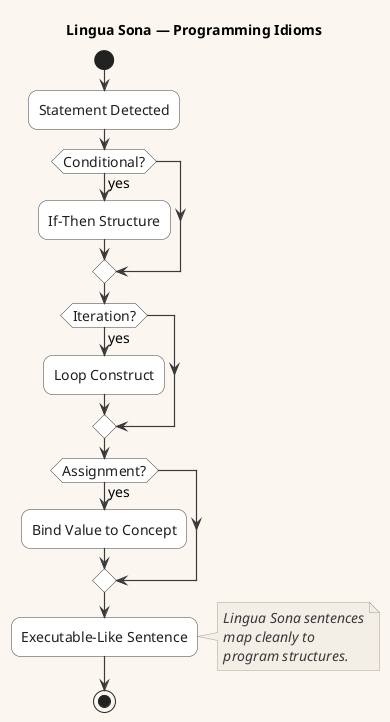

The diagram above was rendered by PlantUML. Its source (embedded in the PNG):
@startuml
!include CoreStyles.puml

title Lingua Sona — Programming Idioms

start

:Statement Detected;

if (Conditional?) then (yes)
  :If-Then Structure;
endif

if (Iteration?) then (yes)
  :Loop Construct;
endif

if (Assignment?) then (yes)
  :Bind Value to Concept;
endif

:Executable-Like Sentence;

note right
Lingua Sona sentences
map cleanly to
program structures.
end note

stop
@enduml